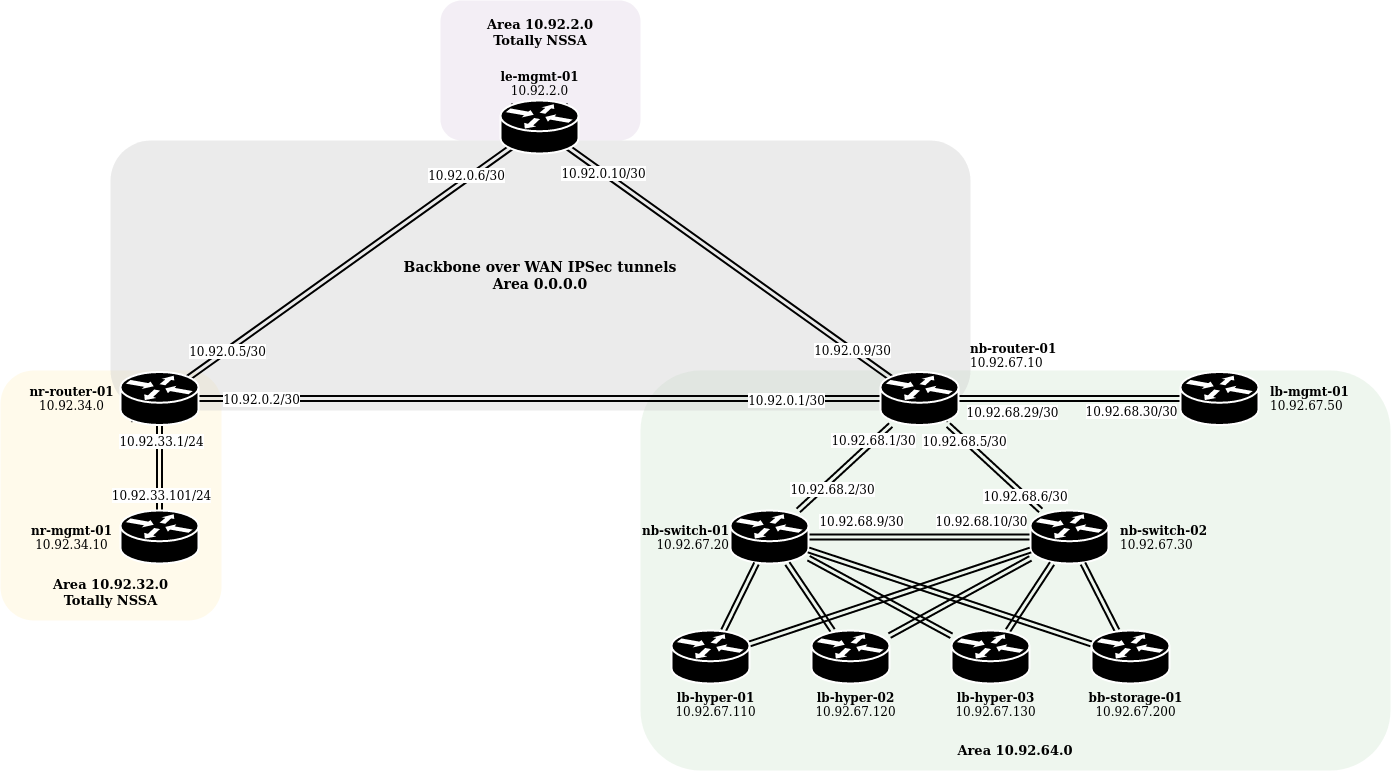

The diagram above was exported from draw.io. Its source (the exported page's mxGraphModel, read from the mxfile embedded in the PNG):
<mxGraphModel dx="1418" dy="754" grid="1" gridSize="10" guides="1" tooltips="1" connect="1" arrows="1" fold="1" page="1" pageScale="1" pageWidth="1100" pageHeight="850" math="0" shadow="0">
  <root>
    <mxCell id="pXfBvtXRstxIou2zczqm-0" />
    <mxCell id="pXfBvtXRstxIou2zczqm-1" parent="pXfBvtXRstxIou2zczqm-0" />
    <mxCell id="2skwdn5Wem7T-jF9VUU0-6" value="&lt;div style=&quot;font-size: 13px&quot;&gt;&lt;font style=&quot;font-size: 13px&quot;&gt;&lt;b&gt;Area 10.92.2.0&lt;br&gt;Totally NSSA&lt;br&gt;&lt;/b&gt;&lt;/font&gt;&lt;/div&gt;" style="rounded=1;whiteSpace=wrap;html=1;fontSize=12;opacity=40;verticalAlign=top;spacingBottom=0;fillColor=#e1d5e7;spacingTop=10;strokeColor=none;" parent="pXfBvtXRstxIou2zczqm-1" vertex="1">
      <mxGeometry x="460" y="70" width="200" height="140" as="geometry" />
    </mxCell>
    <mxCell id="2skwdn5Wem7T-jF9VUU0-2" value="&lt;div style=&quot;font-size: 13px&quot;&gt;&lt;font style=&quot;font-size: 13px&quot;&gt;&lt;b&gt;Area 10.92.64.0&lt;br&gt;&lt;/b&gt;&lt;/font&gt;&lt;/div&gt;" style="rounded=1;whiteSpace=wrap;html=1;fontSize=12;opacity=40;verticalAlign=bottom;spacingBottom=10;fillColor=#d5e8d4;strokeColor=none;" parent="pXfBvtXRstxIou2zczqm-1" vertex="1">
      <mxGeometry x="660" y="440" width="750" height="400" as="geometry" />
    </mxCell>
    <mxCell id="2skwdn5Wem7T-jF9VUU0-1" value="&lt;div style=&quot;font-size: 13px&quot;&gt;&lt;font style=&quot;font-size: 13px&quot;&gt;&lt;b&gt;Area 10.92.32.0&lt;br&gt;Totally NSSA&lt;br&gt;&lt;/b&gt;&lt;/font&gt;&lt;/div&gt;" style="rounded=1;whiteSpace=wrap;html=1;fontSize=12;opacity=40;verticalAlign=bottom;spacingBottom=10;fillColor=#fff2cc;strokeColor=none;" parent="pXfBvtXRstxIou2zczqm-1" vertex="1">
      <mxGeometry x="20" y="440" width="221" height="250" as="geometry" />
    </mxCell>
    <mxCell id="2skwdn5Wem7T-jF9VUU0-0" value="&lt;b&gt;&lt;font style=&quot;font-size: 14px&quot;&gt;Backbone over WAN IPSec tunnels&lt;br&gt;Area 0.0.0.0&lt;br&gt;&lt;/font&gt;&lt;/b&gt;" style="rounded=1;whiteSpace=wrap;html=1;fontSize=12;fillColor=#CCCCCC;opacity=40;strokeColor=none;" parent="pXfBvtXRstxIou2zczqm-1" vertex="1">
      <mxGeometry x="130" y="210" width="860" height="270" as="geometry" />
    </mxCell>
    <mxCell id="5oa_Q-W8NTgtjxQPyizV-0" style="edgeStyle=orthogonalEdgeStyle;rounded=0;orthogonalLoop=1;jettySize=auto;html=1;endArrow=none;endFill=0;shape=link;strokeWidth=2;" parent="pXfBvtXRstxIou2zczqm-1" source="5oa_Q-W8NTgtjxQPyizV-4" target="5oa_Q-W8NTgtjxQPyizV-3" edge="1">
      <mxGeometry relative="1" as="geometry" />
    </mxCell>
    <mxCell id="5oa_Q-W8NTgtjxQPyizV-8" value="10.92.0.2/30" style="edgeLabel;html=1;align=center;verticalAlign=middle;resizable=0;points=[];fontSize=12;" parent="5oa_Q-W8NTgtjxQPyizV-0" vertex="1" connectable="0">
      <mxGeometry x="-0.9032" y="-3" relative="1" as="geometry">
        <mxPoint x="29" y="-3" as="offset" />
      </mxGeometry>
    </mxCell>
    <mxCell id="5oa_Q-W8NTgtjxQPyizV-11" value="10.92.0.1/30" style="edgeLabel;html=1;align=center;verticalAlign=middle;resizable=0;points=[];fontSize=12;" parent="5oa_Q-W8NTgtjxQPyizV-0" vertex="1" connectable="0">
      <mxGeometry x="0.7214" y="-1" relative="1" as="geometry">
        <mxPoint as="offset" />
      </mxGeometry>
    </mxCell>
    <mxCell id="5oa_Q-W8NTgtjxQPyizV-1" style="rounded=0;orthogonalLoop=1;jettySize=auto;html=1;strokeWidth=2;shape=link;entryX=0.88;entryY=0.1;entryDx=0;entryDy=0;entryPerimeter=0;exitX=0.12;exitY=0.9;exitDx=0;exitDy=0;exitPerimeter=0;" parent="pXfBvtXRstxIou2zczqm-1" source="5oa_Q-W8NTgtjxQPyizV-4" target="5oa_Q-W8NTgtjxQPyizV-5" edge="1">
      <mxGeometry relative="1" as="geometry">
        <mxPoint x="369" y="431.5" as="sourcePoint" />
      </mxGeometry>
    </mxCell>
    <mxCell id="5oa_Q-W8NTgtjxQPyizV-9" value="10.92.0.5/30" style="edgeLabel;html=1;align=center;verticalAlign=middle;resizable=0;points=[];fontSize=12;" parent="5oa_Q-W8NTgtjxQPyizV-1" vertex="1" connectable="0">
      <mxGeometry x="-0.5588" y="-1" relative="1" as="geometry">
        <mxPoint as="offset" />
      </mxGeometry>
    </mxCell>
    <mxCell id="5oa_Q-W8NTgtjxQPyizV-10" value="10.92.0.6/30" style="edgeLabel;html=1;align=center;verticalAlign=middle;resizable=0;points=[];fontSize=12;" parent="5oa_Q-W8NTgtjxQPyizV-1" vertex="1" connectable="0">
      <mxGeometry x="0.5427" y="4" relative="1" as="geometry">
        <mxPoint as="offset" />
      </mxGeometry>
    </mxCell>
    <mxCell id="5oa_Q-W8NTgtjxQPyizV-2" style="edgeStyle=none;shape=link;rounded=0;orthogonalLoop=1;jettySize=auto;html=1;strokeWidth=2;entryX=0.88;entryY=0.9;entryDx=0;entryDy=0;entryPerimeter=0;exitX=0.12;exitY=0.1;exitDx=0;exitDy=0;exitPerimeter=0;" parent="pXfBvtXRstxIou2zczqm-1" source="5oa_Q-W8NTgtjxQPyizV-5" target="5oa_Q-W8NTgtjxQPyizV-3" edge="1">
      <mxGeometry relative="1" as="geometry" />
    </mxCell>
    <mxCell id="5oa_Q-W8NTgtjxQPyizV-12" value="10.92.0.10/30" style="edgeLabel;html=1;align=center;verticalAlign=middle;resizable=0;points=[];fontSize=12;" parent="5oa_Q-W8NTgtjxQPyizV-2" vertex="1" connectable="0">
      <mxGeometry x="-0.5741" relative="1" as="geometry">
        <mxPoint as="offset" />
      </mxGeometry>
    </mxCell>
    <mxCell id="5oa_Q-W8NTgtjxQPyizV-13" value="10.92.0.9/30" style="edgeLabel;html=1;align=center;verticalAlign=middle;resizable=0;points=[];fontSize=12;" parent="5oa_Q-W8NTgtjxQPyizV-2" vertex="1" connectable="0">
      <mxGeometry x="0.5545" relative="1" as="geometry">
        <mxPoint as="offset" />
      </mxGeometry>
    </mxCell>
    <mxCell id="NA6geeOqDFArckx_Mbw--1" style="edgeStyle=orthogonalEdgeStyle;rounded=0;orthogonalLoop=1;jettySize=auto;html=1;shape=link;strokeWidth=2;" edge="1" parent="pXfBvtXRstxIou2zczqm-1" source="5oa_Q-W8NTgtjxQPyizV-3" target="NA6geeOqDFArckx_Mbw--0">
      <mxGeometry relative="1" as="geometry">
        <mxPoint x="990" y="467.5" as="sourcePoint" />
        <mxPoint x="1172" y="467.5" as="targetPoint" />
      </mxGeometry>
    </mxCell>
    <mxCell id="NA6geeOqDFArckx_Mbw--2" value="&lt;font style=&quot;font-size: 12px&quot;&gt;10.92.68.29/30&lt;/font&gt;" style="edgeLabel;html=1;align=center;verticalAlign=middle;resizable=0;points=[];" vertex="1" connectable="0" parent="NA6geeOqDFArckx_Mbw--1">
      <mxGeometry x="-0.6154" y="-1" relative="1" as="geometry">
        <mxPoint x="10" y="12" as="offset" />
      </mxGeometry>
    </mxCell>
    <mxCell id="NA6geeOqDFArckx_Mbw--3" value="10.92.68.30/30" style="edgeLabel;html=1;align=center;verticalAlign=middle;resizable=0;points=[];fontSize=12;" vertex="1" connectable="0" parent="NA6geeOqDFArckx_Mbw--1">
      <mxGeometry x="0.6847" y="-1" relative="1" as="geometry">
        <mxPoint x="-15" y="11" as="offset" />
      </mxGeometry>
    </mxCell>
    <mxCell id="5oa_Q-W8NTgtjxQPyizV-3" value="&lt;div&gt;&lt;b&gt;nb-router-01&lt;br&gt;&lt;/b&gt;10.92.67.10&lt;/div&gt;" style="shape=mxgraph.cisco.routers.router;html=1;pointerEvents=1;dashed=0;strokeColor=#ffffff;strokeWidth=2;verticalLabelPosition=top;verticalAlign=bottom;align=left;outlineConnect=0;fillColor=#000000;labelPosition=right;spacingLeft=10;spacingRight=0;" parent="pXfBvtXRstxIou2zczqm-1" vertex="1">
      <mxGeometry x="900" y="441.5" width="78" height="53" as="geometry" />
    </mxCell>
    <mxCell id="5oa_Q-W8NTgtjxQPyizV-7" style="edgeStyle=none;rounded=0;orthogonalLoop=1;jettySize=auto;html=1;strokeWidth=2;fontSize=12;shape=link;" parent="pXfBvtXRstxIou2zczqm-1" source="5oa_Q-W8NTgtjxQPyizV-4" target="5oa_Q-W8NTgtjxQPyizV-6" edge="1">
      <mxGeometry relative="1" as="geometry" />
    </mxCell>
    <mxCell id="2skwdn5Wem7T-jF9VUU0-3" value="10.92.33.1/24" style="edgeLabel;html=1;align=center;verticalAlign=middle;resizable=0;points=[];fontSize=12;" parent="5oa_Q-W8NTgtjxQPyizV-7" vertex="1" connectable="0">
      <mxGeometry x="-0.5205" y="-2" relative="1" as="geometry">
        <mxPoint x="3" y="-4.5" as="offset" />
      </mxGeometry>
    </mxCell>
    <mxCell id="2skwdn5Wem7T-jF9VUU0-4" value="10.92.33.101/24" style="edgeLabel;html=1;align=center;verticalAlign=middle;resizable=0;points=[];fontSize=12;" parent="5oa_Q-W8NTgtjxQPyizV-7" vertex="1" connectable="0">
      <mxGeometry x="0.6257" y="1" relative="1" as="geometry">
        <mxPoint y="1" as="offset" />
      </mxGeometry>
    </mxCell>
    <mxCell id="5oa_Q-W8NTgtjxQPyizV-4" value="&lt;div&gt;&lt;b&gt;nr-router-01&lt;br&gt;&lt;/b&gt;10.92.34.0&lt;br&gt;&lt;b&gt;&lt;/b&gt;&lt;/div&gt;" style="shape=mxgraph.cisco.routers.router;html=1;pointerEvents=1;dashed=0;strokeColor=#ffffff;strokeWidth=2;verticalLabelPosition=middle;verticalAlign=middle;align=center;outlineConnect=0;fillColor=#000000;labelPosition=left;spacingLeft=-20;" parent="pXfBvtXRstxIou2zczqm-1" vertex="1">
      <mxGeometry x="140" y="441.5" width="78" height="53" as="geometry" />
    </mxCell>
    <mxCell id="5oa_Q-W8NTgtjxQPyizV-5" value="&lt;div&gt;&lt;b&gt;le-mgmt-01&lt;br&gt;&lt;/b&gt;10.92.2.0&lt;br&gt;&lt;b&gt;&lt;/b&gt;&lt;/div&gt;" style="shape=mxgraph.cisco.routers.router;html=1;pointerEvents=1;dashed=0;strokeColor=#ffffff;strokeWidth=2;verticalLabelPosition=top;verticalAlign=bottom;align=center;outlineConnect=0;fillColor=#000000;labelPosition=center;spacingLeft=0;" parent="pXfBvtXRstxIou2zczqm-1" vertex="1">
      <mxGeometry x="520" y="170" width="78" height="53" as="geometry" />
    </mxCell>
    <mxCell id="5oa_Q-W8NTgtjxQPyizV-6" value="&lt;div&gt;&lt;b&gt;nr-mgmt-01&lt;br&gt;&lt;/b&gt;10.92.34.10&lt;br&gt;&lt;b&gt;&lt;/b&gt;&lt;/div&gt;" style="shape=mxgraph.cisco.routers.router;html=1;pointerEvents=1;dashed=0;strokeColor=#ffffff;strokeWidth=2;verticalLabelPosition=middle;verticalAlign=middle;align=center;outlineConnect=0;fillColor=#000000;labelPosition=left;spacingLeft=-20;" parent="pXfBvtXRstxIou2zczqm-1" vertex="1">
      <mxGeometry x="140" y="580" width="78" height="53" as="geometry" />
    </mxCell>
    <mxCell id="LZXnODTkzNTKngYOa2-_-5" style="edgeStyle=none;shape=link;orthogonalLoop=1;jettySize=auto;html=1;strokeColor=#000000;strokeWidth=2;" parent="pXfBvtXRstxIou2zczqm-1" source="5oa_Q-W8NTgtjxQPyizV-15" target="LZXnODTkzNTKngYOa2-_-0" edge="1">
      <mxGeometry relative="1" as="geometry" />
    </mxCell>
    <mxCell id="LZXnODTkzNTKngYOa2-_-21" value="10.92.68.9/30" style="edgeLabel;html=1;align=center;verticalAlign=middle;resizable=0;points=[];fontSize=12;" parent="LZXnODTkzNTKngYOa2-_-5" vertex="1" connectable="0">
      <mxGeometry x="-0.8108" y="3" relative="1" as="geometry">
        <mxPoint x="31" y="-13" as="offset" />
      </mxGeometry>
    </mxCell>
    <mxCell id="LZXnODTkzNTKngYOa2-_-22" value="10.92.68.10/30" style="edgeLabel;html=1;align=center;verticalAlign=middle;resizable=0;points=[];fontSize=12;" parent="LZXnODTkzNTKngYOa2-_-5" vertex="1" connectable="0">
      <mxGeometry x="0.6577" relative="1" as="geometry">
        <mxPoint x="-12" y="-16" as="offset" />
      </mxGeometry>
    </mxCell>
    <mxCell id="5oa_Q-W8NTgtjxQPyizV-15" value="&lt;div&gt;&lt;b&gt;nb-switch-01&lt;br&gt;&lt;/b&gt;10.92.67.20&lt;br&gt;&lt;b&gt;&lt;/b&gt;&lt;/div&gt;" style="shape=mxgraph.cisco.routers.router;html=1;pointerEvents=1;dashed=0;strokeColor=#ffffff;strokeWidth=2;verticalLabelPosition=middle;verticalAlign=middle;align=right;outlineConnect=0;fillColor=#000000;labelPosition=left;spacingLeft=10;spacingRight=0;" parent="pXfBvtXRstxIou2zczqm-1" vertex="1">
      <mxGeometry x="750" y="580" width="78" height="53" as="geometry" />
    </mxCell>
    <mxCell id="LZXnODTkzNTKngYOa2-_-3" style="orthogonalLoop=1;jettySize=auto;html=1;strokeColor=#000000;shape=link;strokeWidth=2;" parent="pXfBvtXRstxIou2zczqm-1" source="LZXnODTkzNTKngYOa2-_-0" target="5oa_Q-W8NTgtjxQPyizV-3" edge="1">
      <mxGeometry relative="1" as="geometry" />
    </mxCell>
    <mxCell id="LZXnODTkzNTKngYOa2-_-19" value="10.92.68.5/30" style="edgeLabel;html=1;align=center;verticalAlign=middle;resizable=0;points=[];fontSize=12;" parent="LZXnODTkzNTKngYOa2-_-3" vertex="1" connectable="0">
      <mxGeometry x="0.6323" y="1" relative="1" as="geometry">
        <mxPoint as="offset" />
      </mxGeometry>
    </mxCell>
    <mxCell id="LZXnODTkzNTKngYOa2-_-20" value="&lt;div style=&quot;font-size: 12px&quot;&gt;10.92.68.6/30&lt;/div&gt;" style="edgeLabel;html=1;align=center;verticalAlign=middle;resizable=0;points=[];" parent="LZXnODTkzNTKngYOa2-_-3" vertex="1" connectable="0">
      <mxGeometry x="-0.6602" y="-1" relative="1" as="geometry">
        <mxPoint x="-1" as="offset" />
      </mxGeometry>
    </mxCell>
    <mxCell id="LZXnODTkzNTKngYOa2-_-0" value="&lt;div&gt;&lt;b&gt;nb-switch-02&lt;br&gt;&lt;/b&gt;10.92.67.30&lt;br&gt;&lt;b&gt;&lt;/b&gt;&lt;/div&gt;" style="shape=mxgraph.cisco.routers.router;html=1;pointerEvents=1;dashed=0;strokeColor=#ffffff;strokeWidth=2;verticalLabelPosition=middle;verticalAlign=middle;align=left;outlineConnect=0;fillColor=#000000;labelPosition=right;spacingLeft=10;spacingRight=0;" parent="pXfBvtXRstxIou2zczqm-1" vertex="1">
      <mxGeometry x="1050" y="580" width="78" height="53" as="geometry" />
    </mxCell>
    <mxCell id="5oa_Q-W8NTgtjxQPyizV-16" value="10.92.68.1/30" style="edgeStyle=none;shape=link;rounded=0;orthogonalLoop=1;jettySize=auto;html=1;strokeWidth=2;fontSize=12;" parent="pXfBvtXRstxIou2zczqm-1" source="5oa_Q-W8NTgtjxQPyizV-3" target="5oa_Q-W8NTgtjxQPyizV-15" edge="1">
      <mxGeometry x="-0.6374" relative="1" as="geometry">
        <mxPoint as="offset" />
      </mxGeometry>
    </mxCell>
    <mxCell id="2skwdn5Wem7T-jF9VUU0-5" value="10.92.68.2/30" style="edgeLabel;html=1;align=center;verticalAlign=middle;resizable=0;points=[];fontSize=12;" parent="5oa_Q-W8NTgtjxQPyizV-16" vertex="1" connectable="0">
      <mxGeometry x="0.2749" y="-1" relative="1" as="geometry">
        <mxPoint x="1" y="10.5" as="offset" />
      </mxGeometry>
    </mxCell>
    <mxCell id="LZXnODTkzNTKngYOa2-_-11" style="edgeStyle=none;shape=link;orthogonalLoop=1;jettySize=auto;html=1;strokeColor=#000000;strokeWidth=2;" parent="pXfBvtXRstxIou2zczqm-1" source="LZXnODTkzNTKngYOa2-_-7" target="5oa_Q-W8NTgtjxQPyizV-15" edge="1">
      <mxGeometry relative="1" as="geometry" />
    </mxCell>
    <mxCell id="LZXnODTkzNTKngYOa2-_-12" style="edgeStyle=none;shape=link;orthogonalLoop=1;jettySize=auto;html=1;strokeColor=#000000;strokeWidth=2;" parent="pXfBvtXRstxIou2zczqm-1" source="LZXnODTkzNTKngYOa2-_-7" target="LZXnODTkzNTKngYOa2-_-0" edge="1">
      <mxGeometry relative="1" as="geometry" />
    </mxCell>
    <mxCell id="LZXnODTkzNTKngYOa2-_-7" value="&lt;div&gt;&lt;b&gt;lb-hyper-01&lt;br&gt;&lt;/b&gt;10.92.67.110&lt;br&gt;&lt;b&gt;&lt;/b&gt;&lt;/div&gt;" style="shape=mxgraph.cisco.routers.router;html=1;pointerEvents=1;dashed=0;strokeColor=#ffffff;strokeWidth=2;verticalLabelPosition=bottom;verticalAlign=top;align=center;outlineConnect=0;fillColor=#000000;labelPosition=center;spacingLeft=10;spacingRight=0;" parent="pXfBvtXRstxIou2zczqm-1" vertex="1">
      <mxGeometry x="691" y="700" width="78" height="53" as="geometry" />
    </mxCell>
    <mxCell id="LZXnODTkzNTKngYOa2-_-13" style="edgeStyle=none;shape=link;orthogonalLoop=1;jettySize=auto;html=1;strokeColor=#000000;strokeWidth=2;" parent="pXfBvtXRstxIou2zczqm-1" source="LZXnODTkzNTKngYOa2-_-8" target="5oa_Q-W8NTgtjxQPyizV-15" edge="1">
      <mxGeometry relative="1" as="geometry" />
    </mxCell>
    <mxCell id="LZXnODTkzNTKngYOa2-_-14" style="edgeStyle=none;shape=link;orthogonalLoop=1;jettySize=auto;html=1;strokeColor=#000000;strokeWidth=2;" parent="pXfBvtXRstxIou2zczqm-1" source="LZXnODTkzNTKngYOa2-_-8" target="LZXnODTkzNTKngYOa2-_-0" edge="1">
      <mxGeometry relative="1" as="geometry" />
    </mxCell>
    <mxCell id="LZXnODTkzNTKngYOa2-_-8" value="&lt;div&gt;&lt;b&gt;lb-hyper-02&lt;br&gt;&lt;/b&gt;10.92.67.120&lt;br&gt;&lt;b&gt;&lt;/b&gt;&lt;/div&gt;" style="shape=mxgraph.cisco.routers.router;html=1;pointerEvents=1;dashed=0;strokeColor=#ffffff;strokeWidth=2;verticalLabelPosition=bottom;verticalAlign=top;align=center;outlineConnect=0;fillColor=#000000;labelPosition=center;spacingLeft=10;spacingRight=0;" parent="pXfBvtXRstxIou2zczqm-1" vertex="1">
      <mxGeometry x="831" y="700" width="78" height="53" as="geometry" />
    </mxCell>
    <mxCell id="LZXnODTkzNTKngYOa2-_-15" style="edgeStyle=none;shape=link;orthogonalLoop=1;jettySize=auto;html=1;strokeColor=#000000;strokeWidth=2;" parent="pXfBvtXRstxIou2zczqm-1" source="LZXnODTkzNTKngYOa2-_-9" target="LZXnODTkzNTKngYOa2-_-0" edge="1">
      <mxGeometry relative="1" as="geometry" />
    </mxCell>
    <mxCell id="LZXnODTkzNTKngYOa2-_-16" style="edgeStyle=none;shape=link;orthogonalLoop=1;jettySize=auto;html=1;strokeColor=#000000;strokeWidth=2;" parent="pXfBvtXRstxIou2zczqm-1" source="LZXnODTkzNTKngYOa2-_-9" target="5oa_Q-W8NTgtjxQPyizV-15" edge="1">
      <mxGeometry relative="1" as="geometry" />
    </mxCell>
    <mxCell id="LZXnODTkzNTKngYOa2-_-9" value="&lt;div&gt;&lt;b&gt;lb-hyper-03&lt;br&gt;&lt;/b&gt;10.92.67.130&lt;br&gt;&lt;b&gt;&lt;/b&gt;&lt;/div&gt;" style="shape=mxgraph.cisco.routers.router;html=1;pointerEvents=1;dashed=0;strokeColor=#ffffff;strokeWidth=2;verticalLabelPosition=bottom;verticalAlign=top;align=center;outlineConnect=0;fillColor=#000000;labelPosition=center;spacingLeft=10;spacingRight=0;" parent="pXfBvtXRstxIou2zczqm-1" vertex="1">
      <mxGeometry x="971" y="700" width="78" height="53" as="geometry" />
    </mxCell>
    <mxCell id="LZXnODTkzNTKngYOa2-_-17" style="edgeStyle=none;shape=link;orthogonalLoop=1;jettySize=auto;html=1;strokeColor=#000000;strokeWidth=2;" parent="pXfBvtXRstxIou2zczqm-1" source="LZXnODTkzNTKngYOa2-_-10" target="LZXnODTkzNTKngYOa2-_-0" edge="1">
      <mxGeometry relative="1" as="geometry" />
    </mxCell>
    <mxCell id="LZXnODTkzNTKngYOa2-_-18" style="edgeStyle=none;shape=link;orthogonalLoop=1;jettySize=auto;html=1;strokeColor=#000000;strokeWidth=2;" parent="pXfBvtXRstxIou2zczqm-1" source="LZXnODTkzNTKngYOa2-_-10" target="5oa_Q-W8NTgtjxQPyizV-15" edge="1">
      <mxGeometry relative="1" as="geometry" />
    </mxCell>
    <mxCell id="LZXnODTkzNTKngYOa2-_-10" value="&lt;div&gt;&lt;b&gt;bb-storage-01&lt;br&gt;&lt;/b&gt;10.92.67.200&lt;br&gt;&lt;b&gt;&lt;/b&gt;&lt;/div&gt;" style="shape=mxgraph.cisco.routers.router;html=1;pointerEvents=1;dashed=0;strokeColor=#ffffff;strokeWidth=2;verticalLabelPosition=bottom;verticalAlign=top;align=center;outlineConnect=0;fillColor=#000000;labelPosition=center;spacingLeft=10;spacingRight=0;" parent="pXfBvtXRstxIou2zczqm-1" vertex="1">
      <mxGeometry x="1111" y="700" width="78" height="53" as="geometry" />
    </mxCell>
    <mxCell id="NA6geeOqDFArckx_Mbw--0" value="&lt;div&gt;&lt;b&gt;lb-mgmt-01&lt;br&gt;&lt;/b&gt;10.92.67.50&lt;br&gt;&lt;b&gt;&lt;/b&gt;&lt;/div&gt;" style="shape=mxgraph.cisco.routers.router;html=1;pointerEvents=1;dashed=0;strokeColor=#ffffff;strokeWidth=2;verticalLabelPosition=middle;verticalAlign=middle;align=left;outlineConnect=0;fillColor=#000000;labelPosition=right;spacingLeft=10;spacingRight=0;" vertex="1" parent="pXfBvtXRstxIou2zczqm-1">
      <mxGeometry x="1200" y="441.5" width="78" height="53" as="geometry" />
    </mxCell>
  </root>
</mxGraphModel>